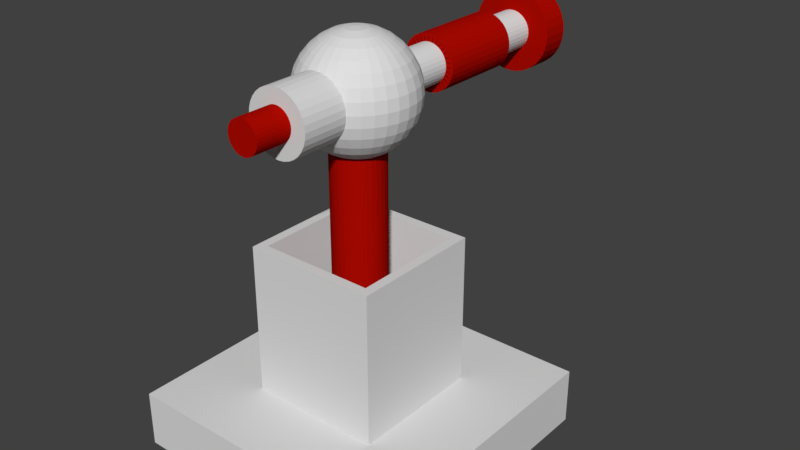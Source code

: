# Source: Enemy_Mothership_Turret.blend  (saved by Blender 2.79.0; exported with 4.5.12 LTS)
import bpy
from mathutils import Matrix  # noqa: F401  (used for matrix-valued properties, if any)

bpy.ops.wm.read_factory_settings(use_empty=True)
scene = bpy.context.scene
scene.name = 'Scene'

# ---- collections
col_collection_1 = bpy.data.collections.new('Collection 1'); scene.collection.children.link(col_collection_1)

# ---- materials (node trees are filled in below, after node groups)
mat_turret_main = bpy.data.materials.new('Turret Main')
mat_turret_main.alpha_threshold = 0.0
mat_turret_main.diffuse_color = (0.723, 0.723, 0.723, 1.0)
mat_turret_main.roughness = 0.5
mat_turret_secondary = bpy.data.materials.new('Turret Secondary')
mat_turret_secondary.alpha_threshold = 0.0
mat_turret_secondary.diffuse_color = (0.42, 0.003203, 0.0, 1.0)
mat_turret_secondary.roughness = 0.5

# ---- material node trees

# ---- world
world_world = bpy.data.worlds.new('World'); scene.world = world_world
world_world.color = (0.05088, 0.05088, 0.05088)
world_world.use_sun_shadow = False
world_world.sun_shadow_jitter_overblur = 0.0
world_world.cycles.sampling_method = 'MANUAL'

# ---- meshes
me_cylinder = bpy.data.meshes.new('Cylinder')
me_cylinder.from_pydata([(1.646e-09, 0.8944, 0.05544), (0.0, -0.1182, 0.0693), (0.01082, 0.8944, 0.05437), (0.01352, -0.1182, 0.06797), (0.02122, 0.8944, 0.05122), (0.02652, -0.1182, 0.06402), (0.0308, 0.8944, 0.0461), (0.0385, -0.1182, 0.05762), (0.0392, 0.8944, 0.0392), (0.049, -0.1182, 0.049), (0.0461, 0.8944, 0.0308), (0.05762, -0.1182, 0.0385), (0.05122, 0.8944, 0.02122), (0.06402, -0.1182, 0.02652), (0.05437, 0.8944, 0.01082), (0.06797, -0.1182, 0.01352), (0.05544, 0.8944, 4.723e-08), (0.0693, -0.1182, 6.362e-11), (0.05437, 0.8944, -0.01082), (0.06797, -0.1182, -0.01352), (0.05122, 0.8944, -0.02122), (0.06402, -0.1182, -0.02652), (0.0461, 0.8944, -0.0308), (0.05762, -0.1182, -0.0385), (0.0392, 0.8944, -0.0392), (0.049, -0.1182, -0.049), (0.0308, 0.8944, -0.0461), (0.0385, -0.1182, -0.05762), (0.02122, 0.8944, -0.05122), (0.02652, -0.1182, -0.06402), (0.01082, 0.8944, -0.05437), (0.01352, -0.1182, -0.06797), (-1.642e-08, 0.8944, -0.05544), (-2.258e-08, -0.1182, -0.0693), (-0.01082, 0.8944, -0.05437), (-0.01352, -0.1182, -0.06797), (-0.02122, 0.8944, -0.05122), (-0.02652, -0.1182, -0.06402), (-0.0308, 0.8944, -0.0461), (-0.0385, -0.1182, -0.05762), (-0.0392, 0.8944, -0.0392), (-0.049, -0.1182, -0.049), (-0.0461, 0.8944, -0.0308), (-0.05762, -0.1182, -0.0385), (-0.05122, 0.8944, -0.02122), (-0.06402, -0.1182, -0.02652), (-0.05437, 0.8944, -0.01082), (-0.06797, -0.1182, -0.01352), (-0.05544, 0.8944, 9.658e-08), (-0.0693, -0.1182, 6.175e-08), (-0.05437, 0.8944, 0.01082), (-0.06797, -0.1182, 0.01352), (-0.05122, 0.8944, 0.02122), (-0.06402, -0.1182, 0.02652), (-0.0461, 0.8944, 0.0308), (-0.05762, -0.1182, 0.0385), (-0.0392, 0.8944, 0.0392), (-0.049, -0.1182, 0.049), (-0.0308, 0.8944, 0.0461), (-0.0385, -0.1182, 0.05762), (-0.02122, 0.8944, 0.05122), (-0.02652, -0.1182, 0.06402), (-0.01082, 0.8944, 0.05437), (-0.01352, -0.1182, 0.06797), (0.0, 0.7931, 0.0693), (0.01352, 0.7931, 0.06797), (0.02652, 0.7931, 0.06402), (0.0385, 0.7931, 0.05762), (0.049, 0.7931, 0.049), (0.05762, 0.7931, 0.0385), (0.06402, 0.7931, 0.02652), (0.06797, 0.7931, 0.01352), (0.0693, 0.7931, 3.99e-08), (0.06797, 0.7931, -0.01352), (0.06402, 0.7931, -0.02652), (0.05762, 0.7931, -0.0385), (0.049, 0.7931, -0.049), (0.0385, 0.7931, -0.05762), (0.02652, 0.7931, -0.06402), (0.01352, 0.7931, -0.06797), (-2.258e-08, 0.7931, -0.0693), (-0.01352, 0.7931, -0.06797), (-0.02652, 0.7931, -0.06402), (-0.0385, 0.7931, -0.05762), (-0.049, 0.7931, -0.049), (-0.05762, 0.7931, -0.0385), (-0.06402, 0.7931, -0.02652), (-0.06797, 0.7931, -0.01352), (-0.0693, 0.7931, 1.016e-07), (-0.06797, 0.7931, 0.01352), (-0.06402, 0.7931, 0.02652), (-0.05762, 0.7931, 0.0385), (-0.049, 0.7931, 0.049), (-0.0385, 0.7931, 0.05762), (-0.02652, 0.7931, 0.06402), (-0.01352, 0.7931, 0.06797), (0.0, 0.6412, 0.0693), (0.0, 0.3374, 0.0693), (0.01352, 0.3374, 0.06797), (0.01352, 0.6412, 0.06797), (0.02652, 0.3374, 0.06402), (0.02652, 0.6412, 0.06402), (0.0385, 0.3374, 0.05762), (0.0385, 0.6412, 0.05762), (0.049, 0.3374, 0.049), (0.049, 0.6412, 0.049), (0.05762, 0.3374, 0.0385), (0.05762, 0.6412, 0.0385), (0.06402, 0.3374, 0.02652), (0.06402, 0.6412, 0.02652), (0.06797, 0.3374, 0.01352), (0.06797, 0.6412, 0.01352), (0.0693, 0.3374, 1.998e-08), (0.0693, 0.6412, 3.326e-08), (0.06797, 0.3374, -0.01352), (0.06797, 0.6412, -0.01352), (0.06402, 0.3374, -0.02652), (0.06402, 0.6412, -0.02652), (0.05762, 0.3374, -0.0385), (0.05762, 0.6412, -0.0385), (0.049, 0.3374, -0.049), (0.049, 0.6412, -0.049), (0.0385, 0.3374, -0.05762), (0.0385, 0.6412, -0.05762), (0.02652, 0.3374, -0.06402), (0.02652, 0.6412, -0.06402), (0.01352, 0.3374, -0.06797), (0.01352, 0.6412, -0.06797), (-2.258e-08, 0.3374, -0.0693), (-2.258e-08, 0.6412, -0.0693), (-0.01352, 0.3374, -0.06797), (-0.01352, 0.6412, -0.06797), (-0.02652, 0.3374, -0.06402), (-0.02652, 0.6412, -0.06402), (-0.0385, 0.3374, -0.05762), (-0.0385, 0.6412, -0.05762), (-0.049, 0.3374, -0.049), (-0.049, 0.6412, -0.049), (-0.05762, 0.3374, -0.0385), (-0.05762, 0.6412, -0.0385), (-0.06402, 0.3374, -0.02652), (-0.06402, 0.6412, -0.02652), (-0.06797, 0.3374, -0.01352), (-0.06797, 0.6412, -0.01352), (-0.0693, 0.3374, 8.167e-08), (-0.0693, 0.6412, 9.495e-08), (-0.06797, 0.3374, 0.01352), (-0.06797, 0.6412, 0.01352), (-0.06402, 0.3374, 0.02652), (-0.06402, 0.6412, 0.02652), (-0.05762, 0.3374, 0.0385), (-0.05762, 0.6412, 0.0385), (-0.049, 0.3374, 0.049), (-0.049, 0.6412, 0.049), (-0.0385, 0.3374, 0.05762), (-0.0385, 0.6412, 0.05762), (-0.02652, 0.3374, 0.06402), (-0.02652, 0.6412, 0.06402), (-0.01352, 0.3374, 0.06797), (-0.01352, 0.6412, 0.06797), (-4.082e-09, 0.8944, 0.1455), (0.02839, 0.8944, 0.1427), (0.02839, 0.7931, 0.1427), (0.05569, 0.8944, 0.1345), (0.05569, 0.7931, 0.1345), (0.08085, 0.8944, 0.121), (0.08085, 0.7931, 0.121), (0.1029, 0.8944, 0.1029), (0.1029, 0.7931, 0.1029), (0.121, 0.8944, 0.08085), (0.121, 0.7931, 0.08085), (0.1345, 0.8944, 0.05569), (0.1345, 0.7931, 0.05569), (0.1427, 0.8944, 0.02839), (0.1427, 0.7931, 0.02839), (0.1455, 0.8944, 2.873e-08), (0.1455, 0.7931, 1.944e-08), (0.1427, 0.8944, -0.02839), (0.1427, 0.7931, -0.02839), (0.1345, 0.8944, -0.05569), (0.1345, 0.7931, -0.05569), (0.121, 0.8944, -0.08085), (0.121, 0.7931, -0.08085), (0.1029, 0.8944, -0.1029), (0.1029, 0.7931, -0.1029), (0.08085, 0.8944, -0.121), (0.08085, 0.7931, -0.121), (0.05569, 0.8944, -0.1345), (0.05569, 0.7931, -0.1345), (0.02839, 0.8944, -0.1427), (0.02839, 0.7931, -0.1427), (-5.15e-08, 0.8944, -0.1455), (-5.15e-08, 0.7931, -0.1455), (-0.02839, 0.8944, -0.1427), (-0.02839, 0.7931, -0.1427), (-0.05569, 0.8944, -0.1345), (-0.05569, 0.7931, -0.1345), (-0.08085, 0.8944, -0.121), (-0.08085, 0.7931, -0.121), (-0.1029, 0.8944, -0.1029), (-0.1029, 0.7931, -0.1029), (-0.121, 0.8944, -0.08085), (-0.121, 0.7931, -0.08085), (-0.1345, 0.8944, -0.05569), (-0.1345, 0.7931, -0.05569), (-0.1427, 0.8944, -0.02839), (-0.1427, 0.7931, -0.02839), (-0.1455, 0.8944, 1.583e-07), (-0.1455, 0.7931, 1.49e-07), (-0.1427, 0.8944, 0.02839), (-0.1427, 0.7931, 0.02839), (-0.1345, 0.8944, 0.05569), (-0.1345, 0.7931, 0.05569), (-0.121, 0.8944, 0.08085), (-0.121, 0.7931, 0.08085), (-0.1029, 0.8944, 0.1029), (-0.1029, 0.7931, 0.1029), (-0.08085, 0.8944, 0.121), (-0.08085, 0.7931, 0.121), (-0.05569, 0.8944, 0.1345), (-0.05569, 0.7931, 0.1345), (-0.02839, 0.8944, 0.1427), (-0.02839, 0.7931, 0.1427), (-4.082e-09, 0.7931, 0.1455), (8.907e-09, 0.6412, -0.09702), (8.907e-09, 0.3374, -0.09702), (-0.01893, 0.3374, -0.09516), (-0.01893, 0.6412, -0.09516), (-0.03713, 0.3374, -0.08963), (-0.03713, 0.6412, -0.08963), (-0.0539, 0.3374, -0.08067), (-0.0539, 0.6412, -0.08067), (-0.0686, 0.3374, -0.0686), (-0.0686, 0.6412, -0.0686), (-0.08067, 0.3374, -0.0539), (-0.08067, 0.6412, -0.0539), (-0.08963, 0.3374, -0.03713), (-0.08963, 0.6412, -0.03713), (-0.09516, 0.3374, -0.01893), (-0.09516, 0.6412, -0.01893), (-0.09702, 0.3374, 7.634e-08), (-0.09702, 0.6412, 5.774e-08), (-0.09516, 0.3374, 0.01893), (-0.09516, 0.6412, 0.01893), (-0.08963, 0.3374, 0.03713), (-0.08963, 0.6412, 0.03713), (-0.08067, 0.3374, 0.0539), (-0.08067, 0.6412, 0.0539), (-0.0686, 0.3374, 0.0686), (-0.0686, 0.6412, 0.0686), (-0.0539, 0.3374, 0.08067), (-0.0539, 0.6412, 0.08067), (-0.03713, 0.3374, 0.08963), (-0.03713, 0.6412, 0.08963), (-0.01893, 0.3374, 0.09516), (-0.01893, 0.6412, 0.09516), (4.052e-08, 0.3374, 0.09702), (4.052e-08, 0.6412, 0.09702), (0.01893, 0.3374, 0.09516), (0.01893, 0.6412, 0.09516), (0.03713, 0.3374, 0.08963), (0.03713, 0.6412, 0.08963), (0.0539, 0.3374, 0.08067), (0.0539, 0.6412, 0.08067), (0.0686, 0.3374, 0.0686), (0.0686, 0.6412, 0.0686), (0.08067, 0.3374, 0.0539), (0.08067, 0.6412, 0.0539), (0.08963, 0.3374, 0.03713), (0.08963, 0.6412, 0.03713), (0.09516, 0.3374, 0.01893), (0.09516, 0.6412, 0.01893), (0.09702, 0.3374, -1.002e-08), (0.09702, 0.6412, -2.861e-08), (0.09516, 0.3374, -0.01893), (0.09516, 0.6412, -0.01893), (0.08963, 0.3374, -0.03713), (0.08963, 0.6412, -0.03713), (0.08067, 0.3374, -0.0539), (0.08067, 0.6412, -0.0539), (0.0686, 0.3374, -0.0686), (0.0686, 0.6412, -0.0686), (0.0539, 0.3374, -0.08067), (0.0539, 0.6412, -0.08067), (0.03713, 0.3374, -0.08963), (0.03713, 0.6412, -0.08963), (0.01893, 0.3374, -0.09516), (0.01893, 0.6412, -0.09516), (1.646e-09, 0.4712, 0.05544), (0.01082, 0.4712, 0.05437), (0.02122, 0.4712, 0.05122), (0.0308, 0.4712, 0.0461), (0.0392, 0.4712, 0.0392), (0.0461, 0.4712, 0.0308), (0.05122, 0.4712, 0.02122), (0.05437, 0.4712, 0.01082), (0.05544, 0.4712, 4.723e-08), (0.05437, 0.4712, -0.01082), (0.05122, 0.4712, -0.02122), (0.0461, 0.4712, -0.0308), (0.0392, 0.4712, -0.0392), (0.0308, 0.4712, -0.0461), (0.02122, 0.4712, -0.05122), (0.01082, 0.4712, -0.05437), (-1.642e-08, 0.4712, -0.05544), (-0.01082, 0.4712, -0.05437), (-0.02122, 0.4712, -0.05122), (-0.0308, 0.4712, -0.0461), (-0.0392, 0.4712, -0.0392), (-0.0461, 0.4712, -0.0308), (-0.05122, 0.4712, -0.02122), (-0.05437, 0.4712, -0.01082), (-0.05544, 0.4712, 9.658e-08), (-0.05437, 0.4712, 0.01082), (-0.05122, 0.4712, 0.02122), (-0.0461, 0.4712, 0.0308), (-0.0392, 0.4712, 0.0392), (-0.0308, 0.4712, 0.0461), (-0.02122, 0.4712, 0.05122), (-0.01082, 0.4712, 0.05437), (-1.687e-22, -0.1502, 0.1088), (-1.998e-08, -0.3299, 0.05646), (0.02123, -0.1502, 0.1067), (0.01102, -0.3299, 0.05538), (0.04164, -0.1502, 0.1005), (0.02161, -0.3299, 0.05217), (0.06045, -0.1502, 0.09046), (0.03137, -0.3299, 0.04695), (0.07693, -0.1502, 0.07693), (0.03993, -0.3299, 0.03993), (0.09046, -0.1502, 0.06045), (0.04695, -0.3299, 0.03137), (0.1005, -0.1502, 0.04164), (0.05217, -0.3299, 0.02161), (0.1067, -0.1502, 0.02123), (0.05538, -0.3299, 0.01102), (0.1088, -0.1502, 1.649e-09), (0.05646, -0.3299, -1.424e-08), (0.1067, -0.1502, -0.02123), (0.05538, -0.3299, -0.01102), (0.1005, -0.1502, -0.04164), (0.05217, -0.3299, -0.02161), (0.09046, -0.1502, -0.06045), (0.04695, -0.3299, -0.03137), (0.07693, -0.1502, -0.07693), (0.03993, -0.3299, -0.03993), (0.06045, -0.1502, -0.09046), (0.03137, -0.3299, -0.04695), (0.04164, -0.1502, -0.1005), (0.02161, -0.3299, -0.05217), (0.02123, -0.1502, -0.1067), (0.01102, -0.3299, -0.05538), (-3.545e-08, -0.1502, -0.1088), (-1.939e-08, -0.3299, -0.05646), (-0.02123, -0.1502, -0.1067), (-0.01102, -0.3299, -0.05538), (-0.04164, -0.1502, -0.1005), (-0.02161, -0.3299, -0.05217), (-0.06045, -0.1502, -0.09046), (-0.03137, -0.3299, -0.04695), (-0.07693, -0.1502, -0.07693), (-0.03993, -0.3299, -0.03993), (-0.09046, -0.1502, -0.06045), (-0.04695, -0.3299, -0.03137), (-0.1005, -0.1502, -0.04164), (-0.05217, -0.3299, -0.02161), (-0.1067, -0.1502, -0.02123), (-0.05538, -0.3299, -0.01102), (-0.1088, -0.1502, 9.849e-08), (-0.05646, -0.3299, 4.284e-08), (-0.1067, -0.1502, 0.02123), (-0.05538, -0.3299, 0.01102), (-0.1005, -0.1502, 0.04164), (-0.05217, -0.3299, 0.02161), (-0.09046, -0.1502, 0.06045), (-0.04695, -0.3299, 0.03137), (-0.07693, -0.1502, 0.07693), (-0.03993, -0.3299, 0.03993), (-0.06045, -0.1502, 0.09046), (-0.03137, -0.3299, 0.04695), (-0.04164, -0.1502, 0.1005), (-0.02161, -0.3299, 0.05217), (-0.02123, -0.1502, 0.1067), (-0.01102, -0.3299, 0.05538), (0.02123, -0.3299, 0.1067), (1.687e-22, -0.3299, 0.1088), (0.04164, -0.3299, 0.1005), (0.06045, -0.3299, 0.09046), (0.07693, -0.3299, 0.07693), (0.09046, -0.3299, 0.06045), (0.1005, -0.3299, 0.04164), (0.1067, -0.3299, 0.02123), (0.1088, -0.3299, -6.204e-09), (0.1067, -0.3299, -0.02123), (0.1005, -0.3299, -0.04164), (0.09046, -0.3299, -0.06045), (0.07693, -0.3299, -0.07693), (0.06045, -0.3299, -0.09046), (0.04164, -0.3299, -0.1005), (0.02123, -0.3299, -0.1067), (-3.545e-08, -0.3299, -0.1088), (-0.02123, -0.3299, -0.1067), (-0.04164, -0.3299, -0.1005), (-0.06045, -0.3299, -0.09046), (-0.07693, -0.3299, -0.07693), (-0.09046, -0.3299, -0.06045), (-0.1005, -0.3299, -0.04164), (-0.1067, -0.3299, -0.02123), (-0.1088, -0.3299, 9.064e-08), (-0.1067, -0.3299, 0.02123), (-0.1005, -0.3299, 0.04164), (-0.09046, -0.3299, 0.06045), (-0.07693, -0.3299, 0.07693), (-0.06045, -0.3299, 0.09046), (-0.04164, -0.3299, 0.1005), (-0.02123, -0.3299, 0.1067), (0.01102, -0.4572, 0.05538), (-1.626e-08, -0.4572, 0.05646), (0.02161, -0.4572, 0.05217), (0.03137, -0.4572, 0.04695), (0.03993, -0.4572, 0.03993), (0.04695, -0.4572, 0.03137), (0.05217, -0.4572, 0.02161), (0.05538, -0.4572, 0.01102), (0.05646, -0.4572, -1.424e-08), (0.05538, -0.4572, -0.01102), (0.05217, -0.4572, -0.02161), (0.04695, -0.4572, -0.03137), (0.03993, -0.4572, -0.03993), (0.03137, -0.4572, -0.04695), (0.02161, -0.4572, -0.05217), (0.01102, -0.4572, -0.05538), (-1.566e-08, -0.4572, -0.05646), (-0.01102, -0.4572, -0.05538), (-0.02161, -0.4572, -0.05217), (-0.03137, -0.4572, -0.04695), (-0.03993, -0.4572, -0.03993), (-0.04695, -0.4572, -0.03137), (-0.05217, -0.4572, -0.02161), (-0.05538, -0.4572, -0.01102), (-0.05646, -0.4572, 4.284e-08), (-0.05538, -0.4572, 0.01102), (-0.05217, -0.4572, 0.02161), (-0.04695, -0.4572, 0.03137), (-0.03993, -0.4572, 0.03993), (-0.03137, -0.4572, 0.04695), (-0.02161, -0.4572, 0.05217), (-0.01102, -0.4572, 0.05538), (-7.329e-23, 0.03902, 0.1962), (-1.438e-22, 0.07654, 0.1848), (-2.087e-22, 0.1111, 0.1663), (-2.656e-22, 0.1414, 0.1414), (-3.124e-22, 0.1663, 0.1111), (-3.471e-22, 0.1848, 0.07654), (-3.685e-22, 0.1962, 0.03902), (-3.757e-22, 0.2, 1.51e-08), (-3.685e-22, 0.1962, -0.03902), (-2.087e-22, 0.1111, -0.1663), (0.007612, 0.03827, 0.1962), (0.01493, 0.07507, 0.1848), (0.02168, 0.109, 0.1663), (0.02759, 0.1387, 0.1414), (0.03244, 0.1631, 0.1111), (0.03605, 0.1812, 0.07654), (0.03827, 0.1924, 0.03902), (0.03902, 0.1962, 1.51e-08), (0.03827, 0.1924, -0.03902), (0.03605, 0.1812, -0.07654), (0.03244, 0.1631, -0.1111), (0.02759, 0.1387, -0.1414), (0.02168, 0.109, -0.1663), (0.01493, 0.07507, -0.1848), (0.007612, 0.03827, -0.1962), (0.01493, 0.03605, 0.1962), (0.02929, 0.07071, 0.1848), (0.04252, 0.1027, 0.1663), (0.05412, 0.1307, 0.1414), (0.06364, 0.1536, 0.1111), (0.07071, 0.1707, 0.07654), (0.07507, 0.1812, 0.03902), (0.07654, 0.1848, 1.51e-08), (0.07507, 0.1812, -0.03902), (0.07071, 0.1707, -0.07654), (0.06364, 0.1536, -0.1111), (0.05412, 0.1307, -0.1414), (0.04252, 0.1027, -0.1663), (0.02929, 0.07071, -0.1848), (0.01493, 0.03605, -0.1962), (0.02168, 0.03244, 0.1962), (0.04252, 0.06364, 0.1848), (0.06173, 0.09239, 0.1663), (0.07857, 0.1176, 0.1414), (0.09239, 0.1383, 0.1111), (0.1027, 0.1536, 0.07654), (0.109, 0.1631, 0.03902), (0.1111, 0.1663, 1.51e-08), (0.109, 0.1631, -0.03902), (0.1027, 0.1536, -0.07654), (0.09239, 0.1383, -0.1111), (0.07857, 0.1176, -0.1414), (0.06173, 0.09239, -0.1663), (0.04252, 0.06364, -0.1848), (0.02168, 0.03244, -0.1962), (0.02759, 0.02759, 0.1962), (0.05412, 0.05412, 0.1848), (0.07857, 0.07857, 0.1663), (0.1, 0.1, 0.1414), (0.1176, 0.1176, 0.1111), (0.1307, 0.1307, 0.07654), (0.1387, 0.1387, 0.03902), (0.1414, 0.1414, 1.51e-08), (0.1387, 0.1387, -0.03902), (0.1307, 0.1307, -0.07654), (0.1176, 0.1176, -0.1111), (0.1, 0.1, -0.1414), (0.07857, 0.07857, -0.1663), (0.05412, 0.05412, -0.1848), (0.02759, 0.02759, -0.1962), (0.03244, 0.02168, 0.1962), (0.06364, 0.04252, 0.1848), (0.09239, 0.06173, 0.1663), (0.1176, 0.07857, 0.1414), (0.1383, 0.09239, 0.1111), (0.1536, 0.1027, 0.07654), (0.1631, 0.109, 0.03902), (0.1663, 0.1111, 1.51e-08), (0.1631, 0.109, -0.03902), (0.1536, 0.1027, -0.07654), (0.1383, 0.09239, -0.1111), (0.1176, 0.07857, -0.1414), (0.09239, 0.06173, -0.1663), (0.06364, 0.04252, -0.1848), (0.03244, 0.02168, -0.1962), (0.03605, 0.01493, 0.1962), (0.07071, 0.02929, 0.1848), (0.1027, 0.04252, 0.1663), (0.1307, 0.05412, 0.1414), (0.1536, 0.06364, 0.1111), (0.1707, 0.07071, 0.07654), (0.1812, 0.07507, 0.03902), (0.1848, 0.07654, 1.51e-08), (0.1812, 0.07507, -0.03902), (0.1707, 0.07071, -0.07654), (0.1536, 0.06364, -0.1111), (0.1307, 0.05412, -0.1414), (0.1027, 0.04252, -0.1663), (0.07071, 0.02929, -0.1848), (0.03605, 0.01493, -0.1962), (0.03827, 0.007612, 0.1962), (0.07507, 0.01493, 0.1848), (0.109, 0.02168, 0.1663), (0.1387, 0.02759, 0.1414), (0.1631, 0.03244, 0.1111), (0.1812, 0.03605, 0.07654), (0.1924, 0.03827, 0.03902), (0.1962, 0.03902, 1.51e-08), (0.1924, 0.03827, -0.03902), (0.1812, 0.03605, -0.07654), (0.1631, 0.03244, -0.1111), (0.1387, 0.02759, -0.1414), (0.109, 0.02168, -0.1663), (0.07507, 0.01493, -0.1848), (0.03827, 0.007612, -0.1962), (0.03902, -6.893e-08, 0.1962), (0.07654, -6.843e-08, 0.1848), (0.1111, -6.763e-08, 0.1663), (0.1414, -6.654e-08, 0.1414), (0.1663, -6.521e-08, 0.1111), (0.1848, -6.37e-08, 0.07654), (0.1962, -9.224e-08, 0.03902), (0.2, -9.054e-08, 1.51e-08), (0.1962, -8.883e-08, -0.03902), (0.1848, -5.701e-08, -0.07654), (0.1663, -5.55e-08, -0.1111), (0.1414, -5.418e-08, -0.1414), (0.1111, -8.327e-08, -0.1663), (0.07654, -5.228e-08, -0.1848), (0.03902, -5.178e-08, -0.1962), (0.03827, -0.007612, 0.1962), (0.07507, -0.01493, 0.1848), (0.109, -0.02168, 0.1663), (0.1387, -0.02759, 0.1414), (0.1631, -0.03244, 0.1111), (0.1812, -0.03605, 0.07654), (0.1924, -0.03827, 0.03902), (0.1962, -0.03902, 1.51e-08), (0.1924, -0.03827, -0.03902), (0.1812, -0.03605, -0.07654), (0.1631, -0.03244, -0.1111), (0.1387, -0.02759, -0.1414), (0.109, -0.02168, -0.1663), (0.07507, -0.01493, -0.1848), (0.03827, -0.007612, -0.1962), (0.03605, -0.01493, 0.1962), (0.07071, -0.02929, 0.1848), (0.1027, -0.04252, 0.1663), (0.1307, -0.05412, 0.1414), (0.1536, -0.06364, 0.1111), (0.1707, -0.07071, 0.07654), (0.1812, -0.07507, 0.03902), (0.1848, -0.07654, 1.51e-08), (0.1812, -0.07507, -0.03902), (0.1707, -0.07071, -0.07654), (0.1536, -0.06364, -0.1111), (0.1307, -0.05412, -0.1414), (0.1027, -0.04252, -0.1663), (0.07071, -0.02929, -0.1848), (0.03605, -0.01493, -0.1962), (0.03244, -0.02168, 0.1962), (0.06364, -0.04252, 0.1848), (0.09239, -0.06173, 0.1663), (0.1176, -0.07857, 0.1414), (0.1383, -0.09239, 0.1111), (0.1536, -0.1027, 0.07654), (0.1631, -0.109, 0.03902), (0.1663, -0.1111, 1.51e-08), (0.1631, -0.109, -0.03902), (0.1536, -0.1027, -0.07654), (0.1383, -0.09239, -0.1111), (0.1176, -0.07857, -0.1414), (0.09239, -0.06173, -0.1663), (0.06364, -0.04252, -0.1848), (0.03244, -0.02168, -0.1962), (0.02759, -0.02759, 0.1962), (0.05412, -0.05412, 0.1848), (0.07857, -0.07857, 0.1663), (0.1, -0.1, 0.1414), (0.1176, -0.1176, 0.1111), (0.1307, -0.1307, 0.07654), (0.1387, -0.1387, 0.03902), (0.1414, -0.1414, 1.51e-08), (0.1387, -0.1387, -0.03902), (0.1307, -0.1307, -0.07654), (0.1176, -0.1176, -0.1111), (0.1, -0.1, -0.1414), (0.07857, -0.07857, -0.1663), (0.05412, -0.05412, -0.1848), (0.02759, -0.02759, -0.1962), (0.02168, -0.03244, 0.1962), (0.04252, -0.06364, 0.1848), (0.06173, -0.09239, 0.1663), (0.07857, -0.1176, 0.1414), (0.09239, -0.1383, 0.1111), (0.1027, -0.1536, 0.07654), (0.109, -0.1631, 0.03902), (0.1111, -0.1663, 1.51e-08), (0.109, -0.1631, -0.03902), (0.1027, -0.1536, -0.07654), (0.09239, -0.1383, -0.1111), (0.07857, -0.1176, -0.1414), (0.06173, -0.09239, -0.1663), (0.04252, -0.06364, -0.1848), (0.02168, -0.03244, -0.1962), (1.224e-28, -8.179e-08, -0.2), (0.01493, -0.03605, 0.1962), (0.02929, -0.07071, 0.1848), (0.04252, -0.1027, 0.1663), (0.05412, -0.1307, 0.1414), (0.06364, -0.1536, 0.1111), (0.07071, -0.1707, 0.07654), (0.07507, -0.1812, 0.03902), (0.07654, -0.1848, 1.51e-08), (0.07507, -0.1812, -0.03902), (0.07071, -0.1707, -0.07654), (0.06364, -0.1536, -0.1111), (0.05412, -0.1307, -0.1414), (0.04252, -0.1027, -0.1663), (0.02929, -0.07071, -0.1848), (0.01493, -0.03605, -0.1962), (0.007612, -0.03827, 0.1962), (0.01493, -0.07507, 0.1848), (0.02168, -0.109, 0.1663), (0.02759, -0.1387, 0.1414), (0.03244, -0.1631, 0.1111), (0.03605, -0.1812, 0.07654), (0.03827, -0.1924, 0.03902), (0.03902, -0.1962, 1.51e-08), (0.03827, -0.1924, -0.03902), (0.03605, -0.1812, -0.07654), (0.03244, -0.1631, -0.1111), (0.02759, -0.1387, -0.1414), (0.02168, -0.109, -0.1663), (0.01493, -0.07507, -0.1848), (0.007612, -0.03827, -0.1962), (-1.442e-09, -0.03902, 0.1962), (8.243e-09, -0.07654, 0.1848), (5.263e-09, -0.1111, 0.1663), (-5.168e-09, -0.1414, 0.1414), (-1.709e-08, -0.1663, 0.1111), (1.271e-08, -0.1848, 0.07654), (-1.709e-08, -0.1962, 0.03902), (-2.007e-08, -0.2, 1.51e-08), (-1.709e-08, -0.1962, -0.03902), (1.271e-08, -0.1848, -0.07654), (-1.709e-08, -0.1663, -0.1111), (-5.168e-09, -0.1414, -0.1414), (-2.187e-09, -0.1111, -0.1663), (7.928e-10, -0.07654, -0.1848), (7.928e-10, -0.03902, -0.1962), (-0.007612, -0.03827, 0.1962), (-0.01493, -0.07507, 0.1848), (-0.02168, -0.109, 0.1663), (-0.02759, -0.1387, 0.1414), (-0.03244, -0.1631, 0.1111), (-0.03605, -0.1812, 0.07654), (-0.03827, -0.1924, 0.03902), (-0.03902, -0.1962, 1.51e-08), (-0.03827, -0.1924, -0.03902), (-0.03605, -0.1812, -0.07654), (-0.03244, -0.1631, -0.1111), (-0.02759, -0.1387, -0.1414), (-0.02168, -0.109, -0.1663), (-0.01493, -0.07507, -0.1848), (-0.007612, -0.03827, -0.1962), (-0.01493, -0.03605, 0.1962), (-0.02929, -0.07071, 0.1848), (-0.04252, -0.1027, 0.1663), (-0.05412, -0.1307, 0.1414), (-0.06364, -0.1536, 0.1111), (-0.07071, -0.1707, 0.07654), (-0.07507, -0.1812, 0.03902), (-0.07654, -0.1848, 1.51e-08), (-0.07507, -0.1812, -0.03902), (-0.07071, -0.1707, -0.07654), (-0.06364, -0.1536, -0.1111), (-0.05412, -0.1307, -0.1414), (-0.04252, -0.1027, -0.1663), (-0.02929, -0.07071, -0.1848), (-0.01493, -0.03605, -0.1962), (-0.02168, -0.03244, 0.1962), (-0.04252, -0.06364, 0.1848), (-0.06173, -0.09239, 0.1663), (-0.07857, -0.1176, 0.1414), (-0.09239, -0.1383, 0.1111), (-0.1027, -0.1536, 0.07654), (-0.109, -0.1631, 0.03902), (-0.1111, -0.1663, 1.51e-08), (-0.109, -0.1631, -0.03902), (-0.1027, -0.1536, -0.07654), (-0.09239, -0.1383, -0.1111), (-0.07857, -0.1176, -0.1414), (-0.06173, -0.09239, -0.1663), (-0.04252, -0.06364, -0.1848), (-0.02168, -0.03244, -0.1962), (-4.608e-08, -9.928e-08, 0.2), (-0.02759, -0.02759, 0.1962), (-0.05412, -0.05412, 0.1848), (-0.07857, -0.07857, 0.1663), (-0.1, -0.1, 0.1414), (-0.1176, -0.1176, 0.1111), (-0.1307, -0.1307, 0.07654), (-0.1387, -0.1387, 0.03902), (-0.1414, -0.1414, 1.51e-08), (-0.1387, -0.1387, -0.03902), (-0.1307, -0.1307, -0.07654), (-0.1176, -0.1176, -0.1111), (-0.1, -0.1, -0.1414), (-0.07857, -0.07857, -0.1663), (-0.05412, -0.05412, -0.1848), (-0.02759, -0.02759, -0.1962), (-0.03244, -0.02168, 0.1962), (-0.06364, -0.04252, 0.1848), (-0.09239, -0.06173, 0.1663), (-0.1176, -0.07857, 0.1414), (-0.1383, -0.09239, 0.1111), (-0.1536, -0.1027, 0.07654), (-0.1631, -0.109, 0.03902), (-0.1663, -0.1111, 1.51e-08), (-0.1631, -0.109, -0.03902), (-0.1536, -0.1027, -0.07654), (-0.1383, -0.09239, -0.1111), (-0.1176, -0.07857, -0.1414), (-0.09239, -0.06173, -0.1663), (-0.06364, -0.04252, -0.1848), (-0.03244, -0.02168, -0.1962), (-0.03605, -0.01493, 0.1962), (-0.07071, -0.02929, 0.1848), (-0.1027, -0.04252, 0.1663), (-0.1307, -0.05412, 0.1414), (-0.1536, -0.06364, 0.1111), (-0.1707, -0.07071, 0.07654), (-0.1812, -0.07507, 0.03902), (-0.1848, -0.07654, 1.51e-08), (-0.1812, -0.07507, -0.03902), (-0.1707, -0.07071, -0.07654), (-0.1536, -0.06364, -0.1111), (-0.1307, -0.05412, -0.1414), (-0.1027, -0.04252, -0.1663), (-0.07071, -0.02929, -0.1848), (-0.03605, -0.01493, -0.1962), (-0.03827, -0.007612, 0.1962), (-0.07507, -0.01493, 0.1848), (-0.109, -0.02168, 0.1663), (-0.1387, -0.02759, 0.1414), (-0.1631, -0.03244, 0.1111), (-0.1812, -0.03605, 0.07654), (-0.1924, -0.03827, 0.03902), (-0.1962, -0.03902, 1.51e-08), (-0.1924, -0.03827, -0.03902), (-0.1812, -0.03605, -0.07654), (-0.1631, -0.03244, -0.1111), (-0.1387, -0.02759, -0.1414), (-0.109, -0.02168, -0.1663), (-0.07507, -0.01493, -0.1848), (-0.03827, -0.007612, -0.1962), (-0.03902, -6.893e-08, 0.1962), (-0.07654, -3.826e-08, 0.1848), (-0.1111, -6.763e-08, 0.1663), (-0.1414, -3.636e-08, 0.1414), (-0.1663, -3.504e-08, 0.1111), (-0.1848, -6.37e-08, 0.07654), (-0.1962, -3.188e-08, 0.03902), (-0.2, -3.018e-08, 1.51e-08), (-0.1962, -2.847e-08, -0.03902), (-0.1848, -5.701e-08, -0.07654), (-0.1663, -2.532e-08, -0.1111), (-0.1414, -5.418e-08, -0.1414), (-0.1111, -5.309e-08, -0.1663), (-0.07654, -5.228e-08, -0.1848), (-0.03902, -5.178e-08, -0.1962), (-0.03827, 0.007612, 0.1962), (-0.07507, 0.01493, 0.1848), (-0.109, 0.02168, 0.1663), (-0.1387, 0.02759, 0.1414), (-0.1631, 0.03244, 0.1111), (-0.1812, 0.03605, 0.07654), (-0.1924, 0.03827, 0.03902), (-0.1962, 0.03902, 1.51e-08), (-0.1924, 0.03827, -0.03902), (-0.1812, 0.03605, -0.07654), (-0.1631, 0.03244, -0.1111), (-0.1387, 0.02759, -0.1414), (-0.109, 0.02168, -0.1663), (-0.07507, 0.01493, -0.1848), (-0.03827, 0.007612, -0.1962), (-0.03605, 0.01493, 0.1962), (-0.07071, 0.02929, 0.1848), (-0.1027, 0.04252, 0.1663), (-0.1307, 0.05412, 0.1414), (-0.1536, 0.06364, 0.1111), (-0.1707, 0.07071, 0.07654), (-0.1812, 0.07507, 0.03902), (-0.1848, 0.07654, 1.51e-08), (-0.1812, 0.07507, -0.03902), (-0.1707, 0.07071, -0.07654), (-0.1536, 0.06364, -0.1111), (-0.1307, 0.05412, -0.1414), (-0.1027, 0.04252, -0.1663), (-0.07071, 0.02929, -0.1848), (-0.03605, 0.01493, -0.1962), (-0.03244, 0.02168, 0.1962), (-0.06364, 0.04252, 0.1848), (-0.09239, 0.06173, 0.1663), (-0.1176, 0.07857, 0.1414), (-0.1383, 0.09239, 0.1111), (-0.1536, 0.1027, 0.07654), (-0.1631, 0.109, 0.03902), (-0.1663, 0.1111, 1.51e-08), (-0.1631, 0.109, -0.03902), (-0.1536, 0.1027, -0.07654), (-0.1383, 0.09239, -0.1111), (-0.1176, 0.07857, -0.1414), (-0.09239, 0.06173, -0.1663), (-0.06364, 0.04252, -0.1848), (-0.03244, 0.02168, -0.1962), (-0.02759, 0.02759, 0.1962), (-0.05412, 0.05412, 0.1848), (-0.07857, 0.07857, 0.1663), (-0.1, 0.1, 0.1414), (-0.1176, 0.1176, 0.1111), (-0.1307, 0.1307, 0.07654), (-0.1387, 0.1387, 0.03902), (-0.1414, 0.1414, 1.51e-08), (-0.1387, 0.1387, -0.03902), (-0.1307, 0.1307, -0.07654), (-0.1176, 0.1176, -0.1111), (-0.1, 0.1, -0.1414), (-0.07857, 0.07857, -0.1663), (-0.05412, 0.05412, -0.1848), (-0.02759, 0.02759, -0.1962), (-0.02168, 0.03244, 0.1962), (-0.04252, 0.06364, 0.1848), (-0.06173, 0.09239, 0.1663), (-0.07857, 0.1176, 0.1414), (-0.09239, 0.1383, 0.1111), (-0.1027, 0.1536, 0.07654), (-0.109, 0.1631, 0.03902), (-0.1111, 0.1663, 1.51e-08), (-0.109, 0.1631, -0.03902), (-0.1027, 0.1536, -0.07654), (-0.09239, 0.1383, -0.1111), (-0.07857, 0.1176, -0.1414), (-0.06173, 0.09239, -0.1663), (-0.04252, 0.06364, -0.1848), (-0.02168, 0.03244, -0.1962), (-0.01493, 0.03605, 0.1962), (-0.02929, 0.07071, 0.1848), (-0.04252, 0.1027, 0.1663), (-0.05412, 0.1307, 0.1414), (-0.06364, 0.1536, 0.1111), (-0.07071, 0.1707, 0.07654), (-0.07507, 0.1812, 0.03902), (-0.07654, 0.1848, 1.51e-08), (-0.07507, 0.1812, -0.03902), (-0.07071, 0.1707, -0.07654), (-0.06364, 0.1536, -0.1111), (-0.05412, 0.1307, -0.1414), (-0.04252, 0.1027, -0.1663), (-0.02929, 0.07071, -0.1848), (-0.01493, 0.03605, -0.1962), (-0.007612, 0.03827, 0.1962), (-0.01493, 0.07507, 0.1848), (-0.02168, 0.109, 0.1663), (-0.02759, 0.1387, 0.1414), (-0.03244, 0.1631, 0.1111), (-0.03605, 0.1812, 0.07654), (-0.03827, 0.1924, 0.03902), (-0.03902, 0.1962, 1.51e-08), (-0.03827, 0.1924, -0.03902), (-0.03605, 0.1812, -0.07654), (-0.03244, 0.1631, -0.1111), (-0.02759, 0.1387, -0.1414), (-0.02168, 0.109, -0.1663), (-0.01493, 0.07507, -0.1848), (-0.007612, 0.03827, -0.1962), (1.271e-08, 0.1848, -0.07654), (5.444e-08, 0.1663, -0.1111), (3.06e-08, 0.1414, -0.1414), (1.569e-08, 0.07654, -0.1848), (3.028e-09, 0.03902, -0.1962)], [], [(97, 1, 3, 98), (98, 3, 5, 100), (100, 5, 7, 102), (102, 7, 9, 104), (104, 9, 11, 106), (106, 11, 13, 108), (108, 13, 15, 110), (110, 15, 17, 112), (112, 17, 19, 114), (114, 19, 21, 116), (116, 21, 23, 118), (118, 23, 25, 120), (120, 25, 27, 122), (122, 27, 29, 124), (124, 29, 31, 126), (126, 31, 33, 128), (128, 33, 35, 130), (130, 35, 37, 132), (132, 37, 39, 134), (134, 39, 41, 136), (136, 41, 43, 138), (138, 43, 45, 140), (140, 45, 47, 142), (142, 47, 49, 144), (144, 49, 51, 146), (146, 51, 53, 148), (148, 53, 55, 150), (150, 55, 57, 152), (152, 57, 59, 154), (154, 59, 61, 156), (3, 1, 63, 61, 59, 57, 55, 53, 51, 49, 47, 45, 43, 41, 39, 37, 35, 33, 31, 29, 27, 25, 23, 21, 19, 17, 15, 13, 11, 9, 7, 5), (156, 61, 63, 158), (158, 63, 1, 97), (16, 18, 297, 296), (60, 58, 217, 219), (83, 84, 200, 198), (42, 40, 199, 201), (84, 85, 202, 200), (24, 22, 181, 183), (85, 86, 204, 202), (6, 4, 163, 165), (58, 56, 215, 217), (86, 87, 206, 204), (40, 38, 197, 199), (87, 88, 208, 206), (22, 20, 179, 181), (88, 89, 210, 208), (4, 2, 161, 163), (56, 54, 213, 215), (89, 90, 212, 210), (38, 36, 195, 197), (90, 91, 214, 212), (20, 18, 177, 179), (64, 65, 162, 223), (91, 92, 216, 214), (65, 66, 164, 162), (54, 52, 211, 213), (2, 0, 160, 161), (92, 93, 218, 216), (66, 67, 166, 164), (36, 34, 193, 195), (93, 94, 220, 218), (18, 16, 175, 177), (67, 68, 168, 166), (94, 95, 222, 220), (68, 69, 170, 168), (95, 159, 96, 64), (137, 135, 263, 265), (94, 157, 159, 95), (111, 109, 237, 239), (93, 155, 157, 94), (136, 138, 266, 264), (92, 153, 155, 93), (110, 112, 240, 238), (91, 151, 153, 92), (139, 137, 265, 267), (90, 149, 151, 91), (113, 111, 239, 241), (89, 147, 149, 90), (138, 140, 268, 266), (88, 145, 147, 89), (112, 114, 242, 240), (87, 143, 145, 88), (141, 139, 267, 269), (86, 141, 143, 87), (115, 113, 241, 243), (85, 139, 141, 86), (140, 142, 270, 268), (84, 137, 139, 85), (114, 116, 244, 242), (83, 135, 137, 84), (143, 141, 269, 271), (82, 133, 135, 83), (117, 115, 243, 245), (81, 131, 133, 82), (142, 144, 272, 270), (80, 129, 131, 81), (116, 118, 246, 244), (79, 127, 129, 80), (145, 143, 271, 273), (78, 125, 127, 79), (119, 117, 245, 247), (77, 123, 125, 78), (144, 146, 274, 272), (76, 121, 123, 77), (118, 120, 248, 246), (75, 119, 121, 76), (147, 145, 273, 275), (74, 117, 119, 75), (121, 119, 247, 249), (73, 115, 117, 74), (146, 148, 276, 274), (72, 113, 115, 73), (120, 122, 250, 248), (71, 111, 113, 72), (149, 147, 275, 277), (70, 109, 111, 71), (123, 121, 249, 251), (69, 107, 109, 70), (148, 150, 278, 276), (68, 105, 107, 69), (122, 124, 252, 250), (67, 103, 105, 68), (97, 98, 226, 225), (66, 101, 103, 67), (151, 149, 277, 279), (65, 99, 101, 66), (125, 123, 251, 253), (64, 96, 99, 65), (99, 96, 224, 227), (221, 222, 223, 160), (219, 220, 222, 221), (217, 218, 220, 219), (215, 216, 218, 217), (213, 214, 216, 215), (211, 212, 214, 213), (209, 210, 212, 211), (207, 208, 210, 209), (205, 206, 208, 207), (203, 204, 206, 205), (201, 202, 204, 203), (199, 200, 202, 201), (197, 198, 200, 199), (195, 196, 198, 197), (193, 194, 196, 195), (191, 192, 194, 193), (189, 190, 192, 191), (187, 188, 190, 189), (185, 186, 188, 187), (183, 184, 186, 185), (181, 182, 184, 183), (179, 180, 182, 181), (177, 178, 180, 179), (175, 176, 178, 177), (173, 174, 176, 175), (171, 172, 174, 173), (169, 170, 172, 171), (167, 168, 170, 169), (165, 166, 168, 167), (163, 164, 166, 165), (161, 162, 164, 163), (160, 223, 162, 161), (8, 6, 165, 167), (82, 83, 198, 196), (26, 24, 183, 185), (81, 82, 196, 194), (44, 42, 201, 203), (80, 81, 194, 192), (62, 60, 219, 221), (79, 80, 192, 190), (10, 8, 167, 169), (28, 26, 185, 187), (78, 79, 190, 188), (46, 44, 203, 205), (77, 78, 188, 186), (0, 62, 221, 160), (76, 77, 186, 184), (12, 10, 169, 171), (30, 28, 187, 189), (75, 76, 184, 182), (48, 46, 205, 207), (74, 75, 182, 180), (73, 74, 180, 178), (14, 12, 171, 173), (32, 30, 189, 191), (72, 73, 178, 176), (50, 48, 207, 209), (71, 72, 176, 174), (70, 71, 174, 172), (16, 14, 173, 175), (34, 32, 191, 193), (69, 70, 172, 170), (95, 64, 223, 222), (52, 50, 209, 211), (287, 286, 225, 224), (285, 284, 286, 287), (283, 282, 284, 285), (281, 280, 282, 283), (279, 278, 280, 281), (277, 276, 278, 279), (275, 274, 276, 277), (273, 272, 274, 275), (271, 270, 272, 273), (269, 268, 270, 271), (267, 266, 268, 269), (265, 264, 266, 267), (263, 262, 264, 265), (261, 260, 262, 263), (259, 258, 260, 261), (257, 256, 258, 259), (255, 254, 256, 257), (253, 252, 254, 255), (251, 250, 252, 253), (249, 248, 250, 251), (247, 246, 248, 249), (245, 244, 246, 247), (243, 242, 244, 245), (241, 240, 242, 243), (239, 238, 240, 241), (237, 236, 238, 239), (235, 234, 236, 237), (233, 232, 234, 235), (231, 230, 232, 233), (229, 228, 230, 231), (227, 226, 228, 229), (224, 225, 226, 227), (108, 110, 238, 236), (134, 136, 264, 262), (109, 107, 235, 237), (135, 133, 261, 263), (96, 159, 287, 224), (106, 108, 236, 234), (132, 134, 262, 260), (158, 97, 225, 286), (107, 105, 233, 235), (133, 131, 259, 261), (159, 157, 285, 287), (104, 106, 234, 232), (130, 132, 260, 258), (156, 158, 286, 284), (105, 103, 231, 233), (131, 129, 257, 259), (157, 155, 283, 285), (102, 104, 232, 230), (128, 130, 258, 256), (154, 156, 284, 282), (103, 101, 229, 231), (129, 127, 255, 257), (155, 153, 281, 283), (100, 102, 230, 228), (126, 128, 256, 254), (152, 154, 282, 280), (101, 99, 227, 229), (127, 125, 253, 255), (153, 151, 279, 281), (98, 100, 228, 226), (124, 126, 254, 252), (150, 152, 280, 278), (288, 289, 290, 291, 292, 293, 294, 295, 296, 297, 298, 299, 300, 301, 302, 303, 304, 305, 306, 307, 308, 309, 310, 311, 312, 313, 314, 315, 316, 317, 318, 319), (34, 36, 306, 305), (52, 54, 315, 314), (8, 10, 293, 292), (26, 28, 302, 301), (44, 46, 311, 310), (0, 2, 289, 288), (62, 0, 288, 319), (18, 20, 298, 297), (36, 38, 307, 306), (54, 56, 316, 315), (10, 12, 294, 293), (28, 30, 303, 302), (46, 48, 312, 311), (2, 4, 290, 289), (20, 22, 299, 298), (38, 40, 308, 307), (56, 58, 317, 316), (12, 14, 295, 294), (30, 32, 304, 303), (48, 50, 313, 312), (4, 6, 291, 290), (22, 24, 300, 299), (40, 42, 309, 308), (58, 60, 318, 317), (14, 16, 296, 295), (32, 34, 305, 304), (50, 52, 314, 313), (6, 8, 292, 291), (24, 26, 301, 300), (42, 44, 310, 309), (60, 62, 319, 318), (320, 385, 384, 322), (322, 384, 386, 324), (324, 386, 387, 326), (326, 387, 388, 328), (328, 388, 389, 330), (330, 389, 390, 332), (332, 390, 391, 334), (334, 391, 392, 336), (336, 392, 393, 338), (338, 393, 394, 340), (340, 394, 395, 342), (342, 395, 396, 344), (344, 396, 397, 346), (346, 397, 398, 348), (348, 398, 399, 350), (350, 399, 400, 352), (352, 400, 401, 354), (354, 401, 402, 356), (356, 402, 403, 358), (358, 403, 404, 360), (360, 404, 405, 362), (362, 405, 406, 364), (364, 406, 407, 366), (366, 407, 408, 368), (368, 408, 409, 370), (370, 409, 410, 372), (372, 410, 411, 374), (374, 411, 412, 376), (376, 412, 413, 378), (378, 413, 414, 380), (381, 379, 445, 446), (380, 414, 415, 382), (382, 415, 385, 320), (320, 322, 324, 326, 328, 330, 332, 334, 336, 338, 340, 342, 344, 346, 348, 350, 352, 354, 356, 358, 360, 362, 364, 366, 368, 370, 372, 374, 376, 378, 380, 382), (321, 323, 384, 385), (323, 325, 386, 384), (325, 327, 387, 386), (327, 329, 388, 387), (329, 331, 389, 388), (331, 333, 390, 389), (333, 335, 391, 390), (335, 337, 392, 391), (337, 339, 393, 392), (339, 341, 394, 393), (341, 343, 395, 394), (343, 345, 396, 395), (345, 347, 397, 396), (347, 349, 398, 397), (349, 351, 399, 398), (351, 353, 400, 399), (353, 355, 401, 400), (355, 357, 402, 401), (357, 359, 403, 402), (359, 361, 404, 403), (361, 363, 405, 404), (363, 365, 406, 405), (365, 367, 407, 406), (367, 369, 408, 407), (369, 371, 409, 408), (371, 373, 410, 409), (373, 375, 411, 410), (375, 377, 412, 411), (377, 379, 413, 412), (379, 381, 414, 413), (381, 383, 415, 414), (383, 321, 385, 415), (416, 417, 447, 446, 445, 444, 443, 442, 441, 440, 439, 438, 437, 436, 435, 434, 433, 432, 431, 430, 429, 428, 427, 426, 425, 424, 423, 422, 421, 420, 419, 418), (355, 353, 432, 433), (329, 327, 419, 420), (383, 381, 446, 447), (357, 355, 433, 434), (331, 329, 420, 421), (321, 383, 447, 417), (359, 357, 434, 435), (333, 331, 421, 422), (361, 359, 435, 436), (335, 333, 422, 423), (363, 361, 436, 437), (337, 335, 423, 424), (365, 363, 437, 438), (339, 337, 424, 425), (367, 365, 438, 439), (341, 339, 425, 426), (369, 367, 439, 440), (343, 341, 426, 427), (371, 369, 440, 441), (345, 343, 427, 428), (373, 371, 441, 442), (347, 345, 428, 429), (375, 373, 442, 443), (349, 347, 429, 430), (323, 321, 417, 416), (377, 375, 443, 444), (351, 349, 430, 431), (325, 323, 416, 418), (379, 377, 444, 445), (353, 351, 431, 432), (327, 325, 418, 419), (453, 452, 462, 463), (928, 457, 470, 471), (454, 453, 463, 464), (929, 928, 471, 472), (455, 454, 464, 465), (448, 744, 458), (653, 929, 472), (456, 455, 465, 466), (449, 448, 458, 459), (925, 456, 466, 467), (450, 449, 459, 460), (926, 925, 467, 468), (451, 450, 460, 461), (927, 926, 468, 469), (452, 451, 461, 462), (457, 927, 469, 470), (469, 468, 483, 484), (462, 461, 476, 477), (470, 469, 484, 485), (463, 462, 477, 478), (471, 470, 485, 486), (464, 463, 478, 479), (472, 471, 486, 487), (465, 464, 479, 480), (458, 744, 473), (653, 472, 487), (466, 465, 480, 481), (459, 458, 473, 474), (467, 466, 481, 482), (460, 459, 474, 475), (468, 467, 482, 483), (461, 460, 475, 476), (653, 487, 502), (481, 480, 495, 496), (474, 473, 488, 489), (482, 481, 496, 497), (475, 474, 489, 490), (483, 482, 497, 498), (476, 475, 490, 491), (484, 483, 498, 499), (477, 476, 491, 492), (485, 484, 499, 500), (478, 477, 492, 493), (486, 485, 500, 501), (479, 478, 493, 494), (487, 486, 501, 502), (480, 479, 494, 495), (473, 744, 488), (500, 499, 514, 515), (493, 492, 507, 508), (501, 500, 515, 516), (494, 493, 508, 509), (502, 501, 516, 517), (495, 494, 509, 510), (488, 744, 503), (653, 502, 517), (496, 495, 510, 511), (489, 488, 503, 504), (497, 496, 511, 512), (490, 489, 504, 505), (498, 497, 512, 513), (491, 490, 505, 506), (499, 498, 513, 514), (492, 491, 506, 507), (504, 503, 518, 519), (512, 511, 526, 527), (505, 504, 519, 520), (513, 512, 527, 528), (506, 505, 520, 521), (514, 513, 528, 529), (507, 506, 521, 522), (515, 514, 529, 530), (508, 507, 522, 523), (516, 515, 530, 531), (509, 508, 523, 524), (517, 516, 531, 532), (510, 509, 524, 525), (503, 744, 518), (653, 517, 532), (511, 510, 525, 526), (523, 522, 537, 538), (531, 530, 545, 546), (524, 523, 538, 539), (532, 531, 546, 547), (525, 524, 539, 540), (518, 744, 533), (653, 532, 547), (526, 525, 540, 541), (519, 518, 533, 534), (527, 526, 541, 542), (520, 519, 534, 535), (528, 527, 542, 543), (521, 520, 535, 536), (529, 528, 543, 544), (522, 521, 536, 537), (530, 529, 544, 545), (542, 541, 556, 557), (535, 534, 549, 550), (543, 542, 557, 558), (536, 535, 550, 551), (544, 543, 558, 559), (537, 536, 551, 552), (545, 544, 559, 560), (538, 537, 552, 553), (546, 545, 560, 561), (539, 538, 553, 554), (547, 546, 561, 562), (540, 539, 554, 555), (533, 744, 548), (653, 547, 562), (541, 540, 555, 556), (534, 533, 548, 549), (561, 560, 575, 576), (554, 553, 568, 569), (562, 561, 576, 577), (555, 554, 569, 570), (548, 744, 563), (653, 562, 577), (556, 555, 570, 571), (549, 548, 563, 564), (557, 556, 571, 572), (550, 549, 564, 565), (558, 557, 572, 573), (551, 550, 565, 566), (559, 558, 573, 574), (552, 551, 566, 567), (560, 559, 574, 575), (553, 552, 567, 568), (565, 564, 579, 580), (573, 572, 587, 588), (566, 565, 580, 581), (574, 573, 588, 589), (567, 566, 581, 582), (575, 574, 589, 590), (568, 567, 582, 583), (576, 575, 590, 591), (569, 568, 583, 584), (577, 576, 591, 592), (570, 569, 584, 585), (563, 744, 578), (653, 577, 592), (571, 570, 585, 586), (564, 563, 578, 579), (572, 571, 586, 587), (584, 583, 598, 599), (592, 591, 606, 607), (585, 584, 599, 600), (578, 744, 593), (653, 592, 607), (586, 585, 600, 601), (579, 578, 593, 594), (587, 586, 601, 602), (580, 579, 594, 595), (588, 587, 602, 603), (581, 580, 595, 596), (589, 588, 603, 604), (582, 581, 596, 597), (590, 589, 604, 605), (583, 582, 597, 598), (591, 590, 605, 606), (603, 602, 617, 618), (596, 595, 610, 611), (604, 603, 618, 619), (597, 596, 611, 612), (605, 604, 619, 620), (598, 597, 612, 613), (606, 605, 620, 621), (599, 598, 613, 614), (607, 606, 621, 622), (600, 599, 614, 615), (593, 744, 608), (653, 607, 622), (601, 600, 615, 616), (594, 593, 608, 609), (602, 601, 616, 617), (595, 594, 609, 610), (622, 621, 636, 637), (615, 614, 629, 630), (608, 744, 623), (653, 622, 637), (616, 615, 630, 631), (609, 608, 623, 624), (617, 616, 631, 632), (610, 609, 624, 625), (618, 617, 632, 633), (611, 610, 625, 626), (619, 618, 633, 634), (612, 611, 626, 627), (620, 619, 634, 635), (613, 612, 627, 628), (621, 620, 635, 636), (614, 613, 628, 629), (634, 633, 648, 649), (627, 626, 641, 642), (635, 634, 649, 650), (628, 627, 642, 643), (636, 635, 650, 651), (629, 628, 643, 644), (637, 636, 651, 652), (630, 629, 644, 645), (623, 744, 638), (653, 637, 652), (631, 630, 645, 646), (624, 623, 638, 639), (632, 631, 646, 647), (625, 624, 639, 640), (633, 632, 647, 648), (626, 625, 640, 641), (638, 744, 654), (653, 652, 668), (646, 645, 661, 662), (639, 638, 654, 655), (647, 646, 662, 663), (640, 639, 655, 656), (648, 647, 663, 664), (641, 640, 656, 657), (649, 648, 664, 665), (642, 641, 657, 658), (650, 649, 665, 666), (643, 642, 658, 659), (651, 650, 666, 667), (644, 643, 659, 660), (652, 651, 667, 668), (645, 644, 660, 661), (658, 657, 672, 673), (666, 665, 680, 681), (659, 658, 673, 674), (667, 666, 681, 682), (660, 659, 674, 675), (668, 667, 682, 683), (661, 660, 675, 676), (654, 744, 669), (653, 668, 683), (662, 661, 676, 677), (655, 654, 669, 670), (663, 662, 677, 678), (656, 655, 670, 671), (664, 663, 678, 679), (657, 656, 671, 672), (665, 664, 679, 680), (677, 676, 691, 692), (670, 669, 684, 685), (678, 677, 692, 693), (671, 670, 685, 686), (679, 678, 693, 694), (672, 671, 686, 687), (680, 679, 694, 695), (673, 672, 687, 688), (681, 680, 695, 696), (674, 673, 688, 689), (682, 681, 696, 697), (675, 674, 689, 690), (683, 682, 697, 698), (676, 675, 690, 691), (669, 744, 684), (653, 683, 698), (696, 695, 710, 711), (689, 688, 703, 704), (697, 696, 711, 712), (690, 689, 704, 705), (698, 697, 712, 713), (691, 690, 705, 706), (684, 744, 699), (653, 698, 713), (692, 691, 706, 707), (685, 684, 699, 700), (693, 692, 707, 708), (686, 685, 700, 701), (694, 693, 708, 709), (687, 686, 701, 702), (695, 694, 709, 710), (688, 687, 702, 703), (700, 699, 714, 715), (708, 707, 722, 723), (701, 700, 715, 716), (709, 708, 723, 724), (702, 701, 716, 717), (710, 709, 724, 725), (703, 702, 717, 718), (711, 710, 725, 726), (704, 703, 718, 719), (712, 711, 726, 727), (705, 704, 719, 720), (713, 712, 727, 728), (706, 705, 720, 721), (699, 744, 714), (653, 713, 728), (707, 706, 721, 722), (719, 718, 733, 734), (727, 726, 741, 742), (720, 719, 734, 735), (728, 727, 742, 743), (721, 720, 735, 736), (714, 744, 729), (653, 728, 743), (722, 721, 736, 737), (715, 714, 729, 730), (723, 722, 737, 738), (716, 715, 730, 731), (724, 723, 738, 739), (717, 716, 731, 732), (725, 724, 739, 740), (718, 717, 732, 733), (726, 725, 740, 741), (738, 737, 753, 754), (731, 730, 746, 747), (739, 738, 754, 755), (732, 731, 747, 748), (740, 739, 755, 756), (733, 732, 748, 749), (741, 740, 756, 757), (734, 733, 749, 750), (742, 741, 757, 758), (735, 734, 750, 751), (743, 742, 758, 759), (736, 735, 751, 752), (729, 744, 745), (653, 743, 759), (737, 736, 752, 753), (730, 729, 745, 746), (758, 757, 772, 773), (751, 750, 765, 766), (759, 758, 773, 774), (752, 751, 766, 767), (745, 744, 760), (653, 759, 774), (753, 752, 767, 768), (746, 745, 760, 761), (754, 753, 768, 769), (747, 746, 761, 762), (755, 754, 769, 770), (748, 747, 762, 763), (756, 755, 770, 771), (749, 748, 763, 764), (757, 756, 771, 772), (750, 749, 764, 765), (770, 769, 784, 785), (763, 762, 777, 778), (771, 770, 785, 786), (764, 763, 778, 779), (772, 771, 786, 787), (765, 764, 779, 780), (773, 772, 787, 788), (766, 765, 780, 781), (774, 773, 788, 789), (767, 766, 781, 782), (760, 744, 775), (653, 774, 789), (768, 767, 782, 783), (761, 760, 775, 776), (769, 768, 783, 784), (762, 761, 776, 777), (789, 788, 803, 804), (782, 781, 796, 797), (775, 744, 790), (653, 789, 804), (783, 782, 797, 798), (776, 775, 790, 791), (784, 783, 798, 799), (777, 776, 791, 792), (785, 784, 799, 800), (778, 777, 792, 793), (786, 785, 800, 801), (779, 778, 793, 794), (787, 786, 801, 802), (780, 779, 794, 795), (788, 787, 802, 803), (781, 780, 795, 796), (793, 792, 807, 808), (801, 800, 815, 816), (794, 793, 808, 809), (802, 801, 816, 817), (795, 794, 809, 810), (803, 802, 817, 818), (796, 795, 810, 811), (804, 803, 818, 819), (797, 796, 811, 812), (790, 744, 805), (653, 804, 819), (798, 797, 812, 813), (791, 790, 805, 806), (799, 798, 813, 814), (792, 791, 806, 807), (800, 799, 814, 815), (812, 811, 826, 827), (805, 744, 820), (653, 819, 834), (813, 812, 827, 828), (806, 805, 820, 821), (814, 813, 828, 829), (807, 806, 821, 822), (815, 814, 829, 830), (808, 807, 822, 823), (816, 815, 830, 831), (809, 808, 823, 824), (817, 816, 831, 832), (810, 809, 824, 825), (818, 817, 832, 833), (811, 810, 825, 826), (819, 818, 833, 834), (831, 830, 845, 846), (824, 823, 838, 839), (832, 831, 846, 847), (825, 824, 839, 840), (833, 832, 847, 848), (826, 825, 840, 841), (834, 833, 848, 849), (827, 826, 841, 842), (820, 744, 835), (653, 834, 849), (828, 827, 842, 843), (821, 820, 835, 836), (829, 828, 843, 844), (822, 821, 836, 837), (830, 829, 844, 845), (823, 822, 837, 838), (835, 744, 850), (653, 849, 864), (843, 842, 857, 858), (836, 835, 850, 851), (844, 843, 858, 859), (837, 836, 851, 852), (845, 844, 859, 860), (838, 837, 852, 853), (846, 845, 860, 861), (839, 838, 853, 854), (847, 846, 861, 862), (840, 839, 854, 855), (848, 847, 862, 863), (841, 840, 855, 856), (849, 848, 863, 864), (842, 841, 856, 857), (854, 853, 868, 869), (862, 861, 876, 877), (855, 854, 869, 870), (863, 862, 877, 878), (856, 855, 870, 871), (864, 863, 878, 879), (857, 856, 871, 872), (850, 744, 865), (653, 864, 879), (858, 857, 872, 873), (851, 850, 865, 866), (859, 858, 873, 874), (852, 851, 866, 867), (860, 859, 874, 875), (853, 852, 867, 868), (861, 860, 875, 876), (873, 872, 887, 888), (866, 865, 880, 881), (874, 873, 888, 889), (867, 866, 881, 882), (875, 874, 889, 890), (868, 867, 882, 883), (876, 875, 890, 891), (869, 868, 883, 884), (877, 876, 891, 892), (870, 869, 884, 885), (878, 877, 892, 893), (871, 870, 885, 886), (879, 878, 893, 894), (872, 871, 886, 887), (865, 744, 880), (653, 879, 894), (892, 891, 906, 907), (885, 884, 899, 900), (893, 892, 907, 908), (886, 885, 900, 901), (894, 893, 908, 909), (887, 886, 901, 902), (880, 744, 895), (653, 894, 909), (888, 887, 902, 903), (881, 880, 895, 896), (889, 888, 903, 904), (882, 881, 896, 897), (890, 889, 904, 905), (883, 882, 897, 898), (891, 890, 905, 906), (884, 883, 898, 899), (904, 903, 918, 919), (897, 896, 911, 912), (905, 904, 919, 920), (898, 897, 912, 913), (906, 905, 920, 921), (899, 898, 913, 914), (907, 906, 921, 922), (900, 899, 914, 915), (908, 907, 922, 923), (901, 900, 915, 916), (909, 908, 923, 924), (902, 901, 916, 917), (895, 744, 910), (653, 909, 924), (903, 902, 917, 918), (896, 895, 910, 911), (923, 922, 457, 928), (916, 915, 453, 454), (924, 923, 928, 929), (917, 916, 454, 455), (910, 744, 448), (653, 924, 929), (918, 917, 455, 456), (911, 910, 448, 449), (919, 918, 456, 925), (912, 911, 449, 450), (920, 919, 925, 926), (913, 912, 450, 451), (921, 920, 926, 927), (914, 913, 451, 452), (922, 921, 927, 457), (915, 914, 452, 453)])
me_cylinder.polygons.foreach_set('material_index', [0, 0, 0, 0, 0, 0, 0, 0, 0, 0, 0, 0, 0, 0, 0, 0, 0, 0, 0, 0, 0, 0, 0, 0, 0, 0, 0, 0, 0, 0, 0, 0, 0, 0, 1, 1, 1, 1, 1, 1, 1, 1, 1, 1, 1, 1, 1, 1, 1, 1, 1, 1, 1, 1, 1, 1, 1, 1, 1, 1, 1, 1, 1, 1, 1, 1, 0, 1, 0, 1, 0, 1, 0, 1, 0, 1, 0, 1, 0, 1, 0, 1, 0, 1, 0, 1, 0, 1, 0, 1, 0, 1, 0, 1, 0, 1, 0, 1, 0, 1, 0, 1, 0, 1, 0, 1, 0, 1, 0, 1, 0, 1, 0, 1, 0, 1, 0, 1, 0, 1, 0, 1, 0, 1, 0, 1, 0, 1, 0, 1, 1, 1, 1, 1, 1, 1, 1, 1, 1, 1, 1, 1, 1, 1, 1, 1, 1, 1, 1, 1, 1, 1, 1, 1, 1, 1, 1, 1, 1, 1, 1, 1, 1, 1, 1, 1, 1, 1, 1, 1, 1, 1, 1, 1, 1, 1, 1, 1, 1, 1, 1, 1, 1, 1, 1, 1, 1, 1, 1, 1, 1, 1, 1, 1, 1, 1, 1, 1, 1, 1, 1, 1, 1, 1, 1, 1, 1, 1, 1, 1, 1, 1, 1, 1, 1, 1, 1, 1, 1, 1, 1, 1, 1, 1, 1, 1, 1, 1, 1, 1, 1, 1, 1, 1, 1, 1, 1, 1, 1, 1, 1, 1, 1, 1, 1, 1, 1, 1, 1, 1, 1, 1, 1, 1, 1, 1, 1, 1, 0, 0, 0, 0, 0, 0, 0, 0, 0, 0, 0, 0, 0, 0, 0, 0, 0, 0, 0, 0, 0, 0, 0, 0, 0, 0, 0, 0, 0, 0, 0, 0, 0, 0, 0, 0, 0, 0, 0, 0, 0, 0, 0, 0, 0, 0, 0, 0, 0, 0, 0, 0, 0, 0, 0, 0, 0, 0, 0, 0, 0, 0, 1, 0, 0, 0, 0, 0, 0, 0, 0, 0, 0, 0, 0, 0, 0, 0, 0, 0, 0, 0, 0, 0, 0, 0, 0, 0, 0, 0, 0, 0, 0, 0, 0, 0, 0, 0, 1, 1, 1, 1, 1, 1, 1, 1, 1, 1, 1, 1, 1, 1, 1, 1, 1, 1, 1, 1, 1, 1, 1, 1, 1, 1, 1, 1, 1, 1, 1, 1, 0, 0, 0, 0, 0, 0, 0, 0, 0, 0, 0, 0, 0, 0, 0, 0, 0, 0, 0, 0, 0, 0, 0, 0, 0, 0, 0, 0, 0, 0, 0, 0, 0, 0, 0, 0, 0, 0, 0, 0, 0, 0, 0, 0, 0, 0, 0, 0, 0, 0, 0, 0, 0, 0, 0, 0, 0, 0, 0, 0, 0, 0, 0, 0, 0, 0, 0, 0, 0, 0, 0, 0, 0, 0, 0, 0, 0, 0, 0, 0, 0, 0, 0, 0, 0, 0, 0, 0, 0, 0, 0, 0, 0, 0, 0, 0, 0, 0, 0, 0, 0, 0, 0, 0, 0, 0, 0, 0, 0, 0, 0, 0, 0, 0, 0, 0, 0, 0, 0, 0, 0, 0, 0, 0, 0, 0, 0, 0, 0, 0, 0, 0, 0, 0, 0, 0, 0, 0, 0, 0, 0, 0, 0, 0, 0, 0, 0, 0, 0, 0, 0, 0, 0, 0, 0, 0, 0, 0, 0, 0, 0, 0, 0, 0, 0, 0, 0, 0, 0, 0, 0, 0, 0, 0, 0, 0, 0, 0, 0, 0, 0, 0, 0, 0, 0, 0, 0, 0, 0, 0, 0, 0, 0, 0, 0, 0, 0, 0, 0, 0, 0, 0, 0, 0, 0, 0, 0, 0, 0, 0, 0, 0, 0, 0, 0, 0, 0, 0, 0, 0, 0, 0, 0, 0, 0, 0, 0, 0, 0, 0, 0, 0, 0, 0, 0, 0, 0, 0, 0, 0, 0, 0, 0, 0, 0, 0, 0, 0, 0, 0, 0, 0, 0, 0, 0, 0, 0, 0, 0, 0, 0, 0, 0, 0, 0, 0, 0, 0, 0, 0, 0, 0, 0, 0, 0, 0, 0, 0, 0, 0, 0, 0, 0, 0, 0, 0, 0, 0, 0, 0, 0, 0, 0, 0, 0, 0, 0, 0, 0, 0, 0, 0, 0, 0, 0, 0, 0, 0, 0, 0, 0, 0, 0, 0, 0, 0, 0, 0, 0, 0, 0, 0, 0, 0, 0, 0, 0, 0, 0, 0, 0, 0, 0, 0, 0, 0, 0, 0, 0, 0, 0, 0, 0, 0, 0, 0, 0, 0, 0, 0, 0, 0, 0, 0, 0, 0, 0, 0, 0, 0, 0, 0, 0, 0, 0, 0, 0, 0, 0, 0, 0, 0, 0, 0, 0, 0, 0, 0, 0, 0, 0, 0, 0, 0, 0, 0, 0, 0, 0, 0, 0, 0, 0, 0, 0, 0, 0, 0, 0, 0, 0, 0, 0, 0, 0, 0, 0, 0, 0, 0, 0, 0, 0, 0, 0, 0, 0, 0, 0, 0, 0, 0, 0, 0, 0, 0, 0, 0, 0, 0, 0, 0, 0, 0, 0, 0, 0, 0, 0, 0, 0, 0, 0, 0, 0, 0, 0, 0, 0, 0, 0, 0, 0, 0, 0, 0, 0, 0, 0, 0, 0, 0, 0, 0, 0, 0, 0, 0, 0, 0, 0, 0, 0, 0, 0, 0, 0, 0, 0, 0, 0, 0, 0, 0, 0, 0, 0, 0, 0, 0, 0, 0, 0, 0, 0, 0, 0, 0, 0, 0, 0, 0, 0, 0, 0, 0, 0, 0, 0, 0, 0, 0])
me_cylinder.materials.append(mat_turret_main)
me_cylinder.materials.append(mat_turret_secondary)
me_cylinder.use_remesh_preserve_volume = False
me_cylinder.use_remesh_preserve_attributes = False
me_cylinder.use_mirror_vertex_groups = False
me_cylinder.update()
me_cube_002 = bpy.data.meshes.new('Cube.002')
me_cube_002.from_pydata([(-0.5, -0.5, -0.1), (-0.2362, -0.2362, 0.1), (-0.5, 0.5, -0.1), (-0.2362, 0.2362, 0.1), (0.5, -0.5, -0.1), (0.2362, -0.2362, 0.1), (0.5, 0.5, -0.1), (0.2362, 0.2362, 0.1), (-0.5, -0.5, 0.1), (-0.5, 0.5, 0.1), (0.5, 0.5, 0.1), (0.5, -0.5, 0.1), (-0.2032, -0.2032, 0.6348), (-0.2032, 0.2032, 0.6348), (0.2032, 0.2032, 0.6348), (0.2032, -0.2032, 0.6348), (-0.2362, -0.2362, 0.6348), (-0.2362, 0.2362, 0.6348), (0.2362, 0.2362, 0.6348), (0.2362, -0.2362, 0.6348), (-0.2032, -0.2032, 0.1385), (-0.2032, 0.2032, 0.1385), (0.2032, 0.2032, 0.1385), (0.2032, -0.2032, 0.1385), (5.459e-08, 0.09103, 0.2185), (5.459e-08, 0.09103, 1.097), (0.01776, 0.08928, 0.2185), (0.01776, 0.08928, 1.097), (0.03484, 0.0841, 0.2185), (0.03484, 0.0841, 1.097), (0.05058, 0.07569, 0.2185), (0.05058, 0.07569, 1.097), (0.06437, 0.06437, 0.2185), (0.06437, 0.06437, 1.097), (0.07569, 0.05058, 0.2185), (0.07569, 0.05058, 1.097), (0.0841, 0.03484, 0.2185), (0.0841, 0.03484, 1.097), (0.08928, 0.01776, 0.2185), (0.08928, 0.01776, 1.097), (0.09103, 2.927e-07, 0.2185), (0.09103, 2.927e-07, 1.097), (0.08928, -0.01776, 0.2185), (0.08928, -0.01776, 1.097), (0.0841, -0.03484, 0.2185), (0.0841, -0.03484, 1.097), (0.07569, -0.05057, 0.2185), (0.07569, -0.05057, 1.097), (0.06437, -0.06437, 0.2185), (0.06437, -0.06437, 1.097), (0.05058, -0.07569, 0.2185), (0.05058, -0.07569, 1.097), (0.03484, -0.0841, 0.2185), (0.03484, -0.0841, 1.097), (0.01776, -0.08928, 0.2185), (0.01776, -0.08928, 1.097), (2.492e-08, -0.09103, 0.2185), (2.492e-08, -0.09103, 1.097), (-0.01776, -0.08928, 0.2185), (-0.01776, -0.08928, 1.097), (-0.03484, -0.0841, 0.2185), (-0.03484, -0.0841, 1.097), (-0.05058, -0.07569, 0.2185), (-0.05058, -0.07569, 1.097), (-0.06437, -0.06437, 0.2185), (-0.06437, -0.06437, 1.097), (-0.07569, -0.05057, 0.2185), (-0.07569, -0.05057, 1.097), (-0.0841, -0.03484, 0.2185), (-0.0841, -0.03484, 1.097), (-0.08928, -0.01776, 0.2185), (-0.08928, -0.01776, 1.097), (-0.09103, 3.738e-07, 0.2185), (-0.09103, 3.738e-07, 1.097), (-0.08928, 0.01776, 0.2185), (-0.08928, 0.01776, 1.097), (-0.0841, 0.03484, 0.2185), (-0.0841, 0.03484, 1.097), (-0.07569, 0.05058, 0.2185), (-0.07569, 0.05058, 1.097), (-0.06437, 0.06437, 0.2185), (-0.06437, 0.06437, 1.097), (-0.05058, 0.07569, 0.2185), (-0.05058, 0.07569, 1.097), (-0.03484, 0.0841, 0.2185), (-0.03484, 0.0841, 1.097), (-0.01776, 0.08928, 0.2185), (-0.01776, 0.08928, 1.097)], [], [(0, 8, 9, 2), (2, 9, 10, 6), (6, 10, 11, 4), (4, 11, 8, 0), (2, 6, 4, 0), (1, 5, 19, 16), (1, 3, 9, 8), (3, 7, 10, 9), (7, 5, 11, 10), (5, 1, 8, 11), (12, 15, 23, 20), (7, 3, 17, 18), (5, 7, 18, 19), (3, 1, 16, 17), (12, 13, 17, 16), (13, 14, 18, 17), (14, 15, 19, 18), (15, 12, 16, 19), (22, 21, 20, 23), (14, 13, 21, 22), (15, 14, 22, 23), (13, 12, 20, 21), (24, 25, 27, 26), (26, 27, 29, 28), (28, 29, 31, 30), (30, 31, 33, 32), (32, 33, 35, 34), (34, 35, 37, 36), (36, 37, 39, 38), (38, 39, 41, 40), (40, 41, 43, 42), (42, 43, 45, 44), (44, 45, 47, 46), (46, 47, 49, 48), (48, 49, 51, 50), (50, 51, 53, 52), (52, 53, 55, 54), (54, 55, 57, 56), (56, 57, 59, 58), (58, 59, 61, 60), (60, 61, 63, 62), (62, 63, 65, 64), (64, 65, 67, 66), (66, 67, 69, 68), (68, 69, 71, 70), (70, 71, 73, 72), (72, 73, 75, 74), (74, 75, 77, 76), (76, 77, 79, 78), (78, 79, 81, 80), (80, 81, 83, 82), (82, 83, 85, 84), (84, 85, 87, 86), (86, 87, 25, 24)])
me_cube_002.polygons.foreach_set('material_index', [0, 0, 0, 0, 0, 0, 0, 0, 0, 0, 0, 0, 0, 0, 0, 0, 0, 0, 0, 0, 0, 0, 1, 1, 1, 1, 1, 1, 1, 1, 1, 1, 1, 1, 1, 1, 1, 1, 1, 1, 1, 1, 1, 1, 1, 1, 1, 1, 1, 1, 1, 1, 1, 1])
me_cube_002.materials.append(mat_turret_main)
me_cube_002.materials.append(mat_turret_secondary)
me_cube_002.use_remesh_preserve_volume = False
me_cube_002.use_remesh_preserve_attributes = False
me_cube_002.use_mirror_vertex_groups = False
me_cube_002.update()

# ---- objects
ob_turretgun = bpy.data.objects.new('TurretGun', me_cylinder)
ob_turretbase = bpy.data.objects.new('TurretBase', me_cube_002)

# ---- transforms, parenting, visibility, modifiers, constraints
ob_turretgun.location = (-5.066e-07, 3.278e-07, 1.135)
ob_turretgun.lineart.crease_threshold = 0.0
ob_turretbase.location = (0.0, 0.0, 0.0)
ob_turretbase.lineart.crease_threshold = 0.0

# ---- collection membership
col_collection_1.objects.link(ob_turretgun)
col_collection_1.objects.link(ob_turretbase)

# ---- scene / render settings (as saved in the file)
scene.frame_start = 1; scene.frame_end = 250; scene.frame_set(1)
scene.render.engine = 'CYCLES'
scene.render.resolution_percentage = 50
scene.render.dither_intensity = 0.0
scene.cycles.use_denoising = False
scene.cycles.samples = 128
scene.cycles.sampling_pattern = 'TABULATED_SOBOL'
scene.cycles.use_adaptive_sampling = False
scene.cycles.use_light_tree = False
scene.cycles.blur_glossy = 0.0
scene.cycles.sample_clamp_indirect = 0.0
scene.view_settings.view_transform = 'Standard'
bpy.context.view_layer.update()

# ---- added for rendering (the .blend has no active camera and no usable light): camera, sun
cam_auto = bpy.data.cameras.new('AutoCamera')
cam_auto.lens = 50.0
cam_auto.sensor_width = 36.0
cam_auto.clip_end = 1000.0
ob_auto_camera = bpy.data.objects.new('AutoCamera', cam_auto)
scene.collection.objects.link(ob_auto_camera)
ob_auto_camera.location = (2.0696, -2.28632, 2.27318)
ob_auto_camera.rotation_euler = (1.09748, -7.21219e-08, 0.694738)
scene.camera = ob_auto_camera
light_auto_sun = bpy.data.lights.new('AutoSun', 'SUN')
light_auto_sun.energy = 3.0
light_auto_sun.angle = 0.0523599
ob_auto_sun = bpy.data.objects.new('AutoSun', light_auto_sun)
scene.collection.objects.link(ob_auto_sun)
ob_auto_sun.rotation_euler = (0.872665, 0.174533, 0.523599)
bpy.context.view_layer.update()
